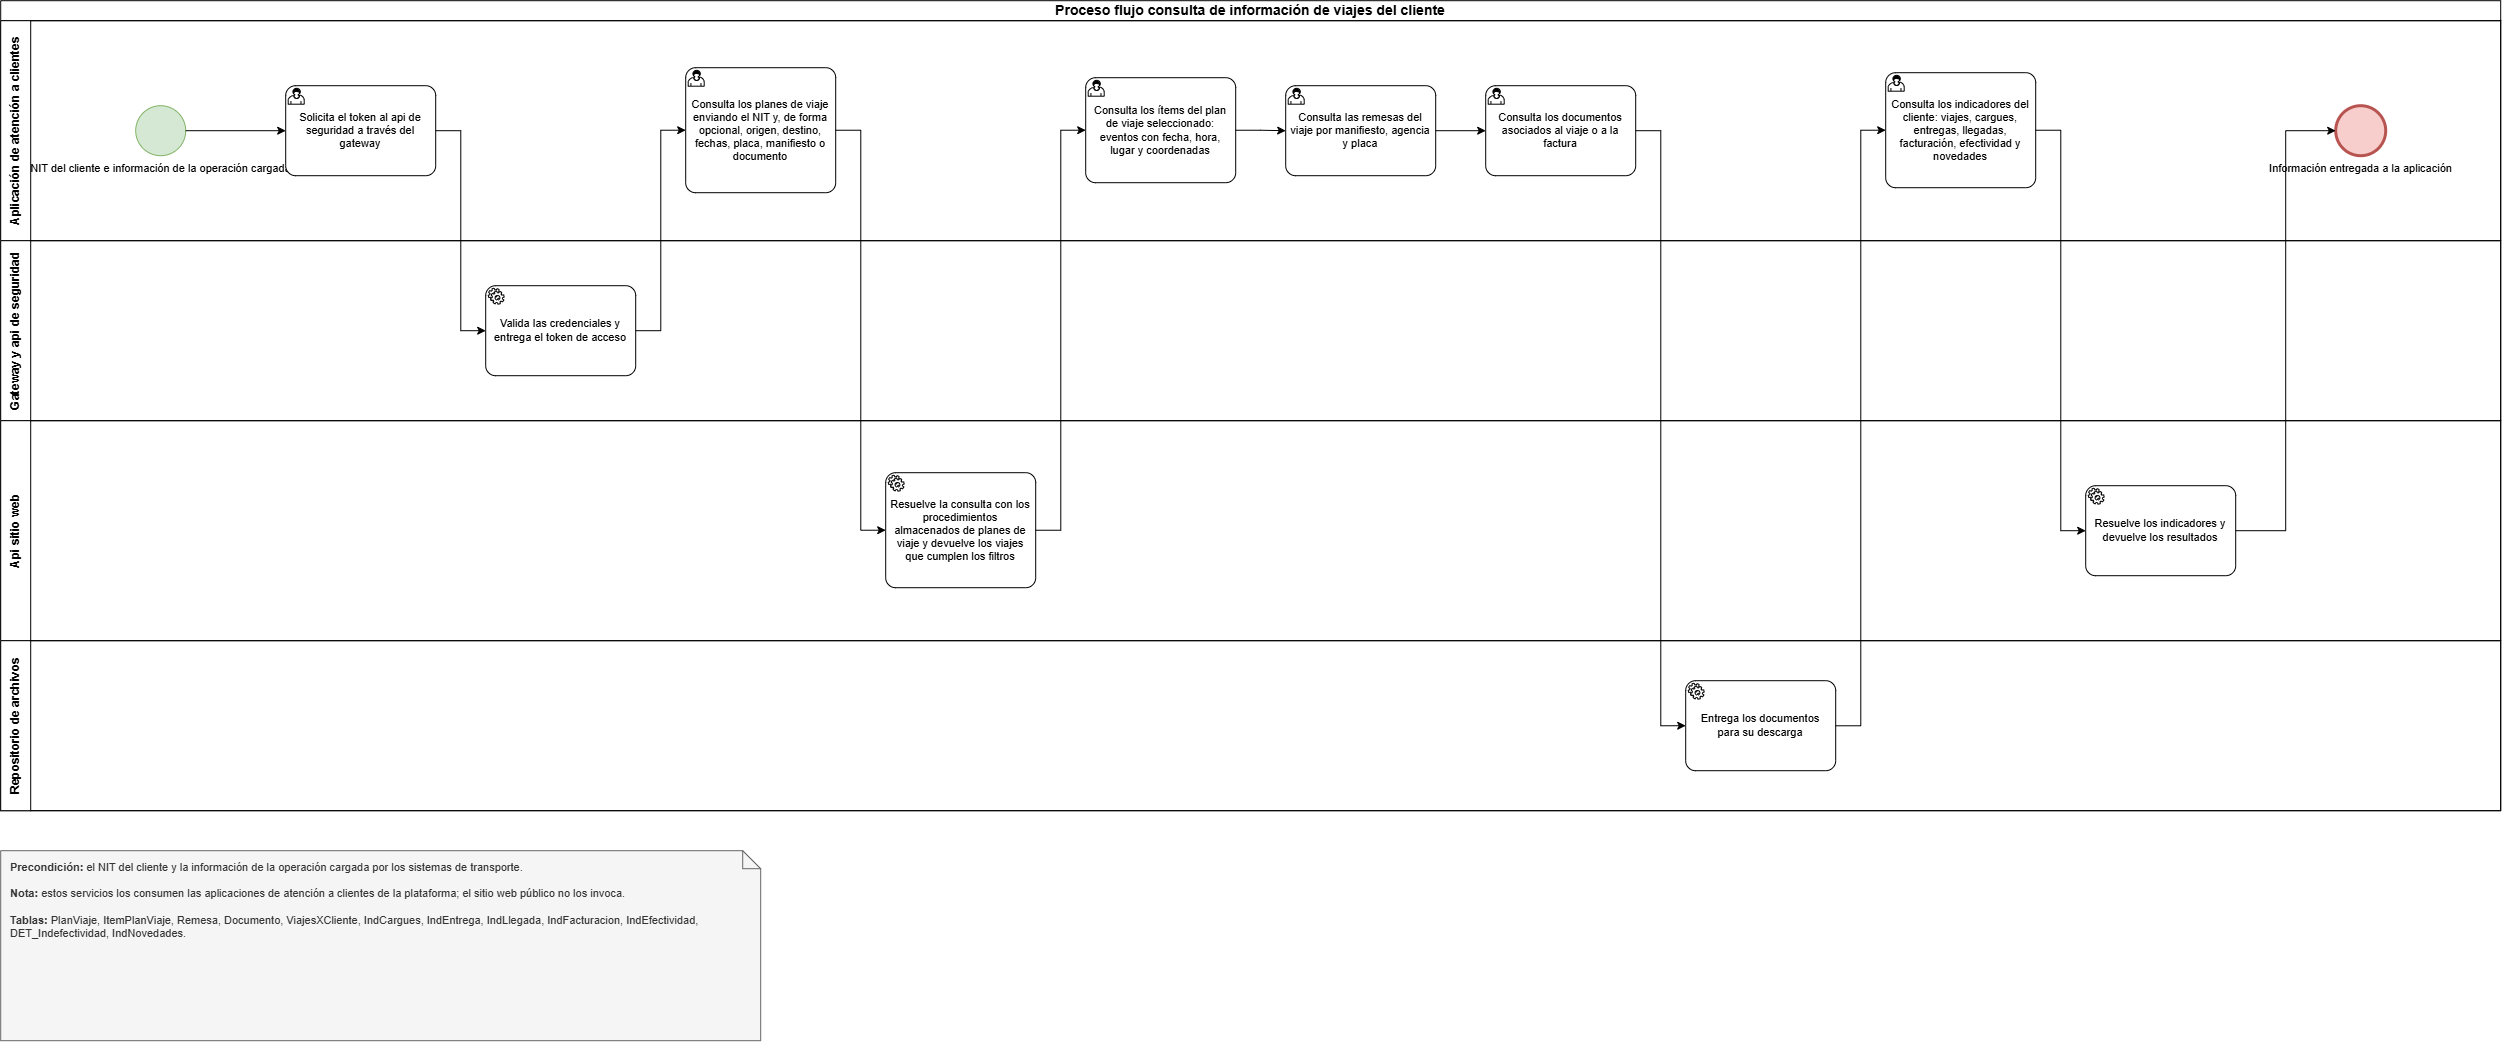

The diagram above was exported from draw.io. Its source (the exported page's mxGraphModel, read from the mxfile embedded in the PNG):
<mxGraphModel dx="2543" dy="1152" grid="1" gridSize="10" guides="1" tooltips="1" connect="1" arrows="1" fold="1" page="1" pageScale="1" pageWidth="1169" pageHeight="827" math="0" shadow="0">
  <root>
    <mxCell id="0" />
    <mxCell id="1" parent="0" />
    <mxCell id="p6_pool" parent="1" style="swimlane;html=1;childLayout=stackLayout;resizeParent=1;resizeParentMax=0;horizontal=1;startSize=20;horizontalStack=0;whiteSpace=wrap;labelBackgroundColor=none;fontSize=14;fontStyle=1;" value="Proceso flujo consulta de información de viajes del cliente" vertex="1">
      <mxGeometry height="810" width="2500" as="geometry" />
    </mxCell>
    <mxCell id="p6_1" parent="p6_pool" style="swimlane;html=1;startSize=30;horizontal=0;whiteSpace=wrap;labelBackgroundColor=none;fontSize=12;fontStyle=1;" value="Aplicación de atención a clientes" vertex="1">
      <mxGeometry height="220" width="2500" y="20" as="geometry" />
    </mxCell>
    <mxCell id="p6_5" parent="p6_1" style="points=[[0.145,0.145,0],[0.5,0,0],[0.855,0.145,0],[1,0.5,0],[0.855,0.855,0],[0.5,1,0],[0.145,0.855,0],[0,0.5,0]];shape=mxgraph.bpmn.event;html=1;verticalLabelPosition=bottom;labelBackgroundColor=none;verticalAlign=top;align=center;perimeter=ellipsePerimeter;outlineConnect=0;aspect=fixed;outline=standard;symbol=general;fillColor=#d5e8d4;strokeColor=#82b366;fontSize=11;" value="NIT del cliente e información de la operación cargada" vertex="1">
      <mxGeometry height="50" width="50" x="135" y="85" as="geometry" />
    </mxCell>
    <mxCell id="p6_6" parent="p6_1" style="points=[[0.25,0,0],[0.5,0,0],[0.75,0,0],[1,0.25,0],[1,0.5,0],[1,0.75,0],[0.75,1,0],[0.5,1,0],[0.25,1,0],[0,0.75,0],[0,0.5,0],[0,0.25,0]];shape=mxgraph.bpmn.task2;whiteSpace=wrap;rectStyle=rounded;size=10;html=1;container=0;expand=0;collapsible=0;taskMarker=user;labelBackgroundColor=none;fontSize=11;verticalAlign=middle;spacingLeft=4;spacingRight=4;" value="Solicita el token al api de seguridad a través del gateway" vertex="1">
      <mxGeometry height="90" width="150" x="285" y="65" as="geometry" />
    </mxCell>
    <mxCell id="p6_8" parent="p6_1" style="points=[[0.25,0,0],[0.5,0,0],[0.75,0,0],[1,0.25,0],[1,0.5,0],[1,0.75,0],[0.75,1,0],[0.5,1,0],[0.25,1,0],[0,0.75,0],[0,0.5,0],[0,0.25,0]];shape=mxgraph.bpmn.task2;whiteSpace=wrap;rectStyle=rounded;size=10;html=1;container=0;expand=0;collapsible=0;taskMarker=user;labelBackgroundColor=none;fontSize=11;verticalAlign=middle;spacingLeft=4;spacingRight=4;" value="Consulta los planes de viaje enviando el NIT y, de forma opcional, origen, destino, fechas, placa, manifiesto o documento" vertex="1">
      <mxGeometry height="125" width="150" x="685" y="47" as="geometry" />
    </mxCell>
    <mxCell id="p6_10" parent="p6_1" style="points=[[0.25,0,0],[0.5,0,0],[0.75,0,0],[1,0.25,0],[1,0.5,0],[1,0.75,0],[0.75,1,0],[0.5,1,0],[0.25,1,0],[0,0.75,0],[0,0.5,0],[0,0.25,0]];shape=mxgraph.bpmn.task2;whiteSpace=wrap;rectStyle=rounded;size=10;html=1;container=0;expand=0;collapsible=0;taskMarker=user;labelBackgroundColor=none;fontSize=11;verticalAlign=middle;spacingLeft=4;spacingRight=4;" value="Consulta los ítems del plan de viaje seleccionado: eventos con fecha, hora, lugar y coordenadas" vertex="1">
      <mxGeometry height="105" width="150" x="1085" y="57" as="geometry" />
    </mxCell>
    <mxCell id="p6_11" parent="p6_1" style="points=[[0.25,0,0],[0.5,0,0],[0.75,0,0],[1,0.25,0],[1,0.5,0],[1,0.75,0],[0.75,1,0],[0.5,1,0],[0.25,1,0],[0,0.75,0],[0,0.5,0],[0,0.25,0]];shape=mxgraph.bpmn.task2;whiteSpace=wrap;rectStyle=rounded;size=10;html=1;container=0;expand=0;collapsible=0;taskMarker=user;labelBackgroundColor=none;fontSize=11;verticalAlign=middle;spacingLeft=4;spacingRight=4;" value="Consulta las remesas del viaje por manifiesto, agencia y placa" vertex="1">
      <mxGeometry height="90" width="150" x="1285" y="65" as="geometry" />
    </mxCell>
    <mxCell id="p6_12" parent="p6_1" style="points=[[0.25,0,0],[0.5,0,0],[0.75,0,0],[1,0.25,0],[1,0.5,0],[1,0.75,0],[0.75,1,0],[0.5,1,0],[0.25,1,0],[0,0.75,0],[0,0.5,0],[0,0.25,0]];shape=mxgraph.bpmn.task2;whiteSpace=wrap;rectStyle=rounded;size=10;html=1;container=0;expand=0;collapsible=0;taskMarker=user;labelBackgroundColor=none;fontSize=11;verticalAlign=middle;spacingLeft=4;spacingRight=4;" value="Consulta los documentos asociados al viaje o a la factura" vertex="1">
      <mxGeometry height="90" width="150" x="1485" y="65" as="geometry" />
    </mxCell>
    <mxCell id="p6_14" parent="p6_1" style="points=[[0.25,0,0],[0.5,0,0],[0.75,0,0],[1,0.25,0],[1,0.5,0],[1,0.75,0],[0.75,1,0],[0.5,1,0],[0.25,1,0],[0,0.75,0],[0,0.5,0],[0,0.25,0]];shape=mxgraph.bpmn.task2;whiteSpace=wrap;rectStyle=rounded;size=10;html=1;container=0;expand=0;collapsible=0;taskMarker=user;labelBackgroundColor=none;fontSize=11;verticalAlign=middle;spacingLeft=4;spacingRight=4;" value="Consulta los indicadores del cliente: viajes, cargues, entregas, llegadas, facturación, efectividad y novedades" vertex="1">
      <mxGeometry height="115" width="150" x="1885" y="52" as="geometry" />
    </mxCell>
    <mxCell id="p6_16" parent="p6_1" style="points=[[0.145,0.145,0],[0.5,0,0],[0.855,0.145,0],[1,0.5,0],[0.855,0.855,0],[0.5,1,0],[0.145,0.855,0],[0,0.5,0]];shape=mxgraph.bpmn.event;html=1;verticalLabelPosition=bottom;labelBackgroundColor=none;verticalAlign=top;align=center;perimeter=ellipsePerimeter;outlineConnect=0;aspect=fixed;outline=end;symbol=general;fillColor=#f8cecc;strokeColor=#b85450;fontSize=11;" value="Información entregada a la aplicación" vertex="1">
      <mxGeometry height="50" width="50" x="2335" y="85" as="geometry" />
    </mxCell>
    <mxCell id="p6_2" parent="p6_pool" style="swimlane;html=1;startSize=30;horizontal=0;whiteSpace=wrap;labelBackgroundColor=none;fontSize=12;fontStyle=1;" value="Gateway y api de seguridad" vertex="1">
      <mxGeometry height="180" width="2500" y="240" as="geometry" />
    </mxCell>
    <mxCell id="p6_7" parent="p6_2" style="points=[[0.25,0,0],[0.5,0,0],[0.75,0,0],[1,0.25,0],[1,0.5,0],[1,0.75,0],[0.75,1,0],[0.5,1,0],[0.25,1,0],[0,0.75,0],[0,0.5,0],[0,0.25,0]];shape=mxgraph.bpmn.task2;whiteSpace=wrap;rectStyle=rounded;size=10;html=1;container=0;expand=0;collapsible=0;taskMarker=service;labelBackgroundColor=none;fontSize=11;verticalAlign=middle;spacingLeft=4;spacingRight=4;" value="Valida las credenciales y entrega el token de acceso" vertex="1">
      <mxGeometry height="90" width="150" x="485" y="45" as="geometry" />
    </mxCell>
    <mxCell id="p6_3" parent="p6_pool" style="swimlane;html=1;startSize=30;horizontal=0;whiteSpace=wrap;labelBackgroundColor=none;fontSize=12;fontStyle=1;" value="Api sitio web" vertex="1">
      <mxGeometry height="220" width="2500" y="420" as="geometry" />
    </mxCell>
    <mxCell id="p6_9" parent="p6_3" style="points=[[0.25,0,0],[0.5,0,0],[0.75,0,0],[1,0.25,0],[1,0.5,0],[1,0.75,0],[0.75,1,0],[0.5,1,0],[0.25,1,0],[0,0.75,0],[0,0.5,0],[0,0.25,0]];shape=mxgraph.bpmn.task2;whiteSpace=wrap;rectStyle=rounded;size=10;html=1;container=0;expand=0;collapsible=0;taskMarker=service;labelBackgroundColor=none;fontSize=11;verticalAlign=middle;spacingLeft=4;spacingRight=4;" value="Resuelve la consulta con los procedimientos almacenados de planes de viaje y devuelve los viajes que cumplen los filtros" vertex="1">
      <mxGeometry height="115" width="150" x="885" y="52" as="geometry" />
    </mxCell>
    <mxCell id="p6_15" parent="p6_3" style="points=[[0.25,0,0],[0.5,0,0],[0.75,0,0],[1,0.25,0],[1,0.5,0],[1,0.75,0],[0.75,1,0],[0.5,1,0],[0.25,1,0],[0,0.75,0],[0,0.5,0],[0,0.25,0]];shape=mxgraph.bpmn.task2;whiteSpace=wrap;rectStyle=rounded;size=10;html=1;container=0;expand=0;collapsible=0;taskMarker=service;labelBackgroundColor=none;fontSize=11;verticalAlign=middle;spacingLeft=4;spacingRight=4;" value="Resuelve los indicadores y devuelve los resultados" vertex="1">
      <mxGeometry height="90" width="150" x="2085" y="65" as="geometry" />
    </mxCell>
    <mxCell id="p6_4" parent="p6_pool" style="swimlane;html=1;startSize=30;horizontal=0;whiteSpace=wrap;labelBackgroundColor=none;fontSize=12;fontStyle=1;" value="Repositorio de archivos" vertex="1">
      <mxGeometry height="170" width="2500" y="640" as="geometry" />
    </mxCell>
    <mxCell id="p6_13" parent="p6_4" style="points=[[0.25,0,0],[0.5,0,0],[0.75,0,0],[1,0.25,0],[1,0.5,0],[1,0.75,0],[0.75,1,0],[0.5,1,0],[0.25,1,0],[0,0.75,0],[0,0.5,0],[0,0.25,0]];shape=mxgraph.bpmn.task2;whiteSpace=wrap;rectStyle=rounded;size=10;html=1;container=0;expand=0;collapsible=0;taskMarker=service;labelBackgroundColor=none;fontSize=11;verticalAlign=middle;spacingLeft=4;spacingRight=4;" value="Entrega los documentos para su descarga" vertex="1">
      <mxGeometry height="90" width="150" x="1685" y="40" as="geometry" />
    </mxCell>
    <mxCell id="p6_17" edge="1" parent="p6_pool" source="p6_5" style="edgeStyle=orthogonalEdgeStyle;rounded=0;orthogonalLoop=1;jettySize=auto;html=1;entryX=0;entryY=0.5;entryDx=0;entryDy=0;entryPerimeter=0;labelBackgroundColor=none;fontColor=default;fontSize=11;" target="p6_6" value="">
      <mxGeometry relative="1" as="geometry" />
    </mxCell>
    <mxCell id="p6_18" edge="1" parent="p6_pool" source="p6_6" style="edgeStyle=orthogonalEdgeStyle;rounded=0;orthogonalLoop=1;jettySize=auto;html=1;entryX=0;entryY=0.5;entryDx=0;entryDy=0;entryPerimeter=0;labelBackgroundColor=none;fontColor=default;fontSize=11;" target="p6_7" value="">
      <mxGeometry relative="1" as="geometry" />
    </mxCell>
    <mxCell id="p6_19" edge="1" parent="p6_pool" source="p6_7" style="edgeStyle=orthogonalEdgeStyle;rounded=0;orthogonalLoop=1;jettySize=auto;html=1;entryX=0;entryY=0.5;entryDx=0;entryDy=0;entryPerimeter=0;labelBackgroundColor=none;fontColor=default;fontSize=11;" target="p6_8" value="">
      <mxGeometry relative="1" as="geometry" />
    </mxCell>
    <mxCell id="p6_20" edge="1" parent="p6_pool" source="p6_8" style="edgeStyle=orthogonalEdgeStyle;rounded=0;orthogonalLoop=1;jettySize=auto;html=1;entryX=0;entryY=0.5;entryDx=0;entryDy=0;entryPerimeter=0;labelBackgroundColor=none;fontColor=default;fontSize=11;" target="p6_9" value="">
      <mxGeometry relative="1" as="geometry" />
    </mxCell>
    <mxCell id="p6_21" edge="1" parent="p6_pool" source="p6_9" style="edgeStyle=orthogonalEdgeStyle;rounded=0;orthogonalLoop=1;jettySize=auto;html=1;entryX=0;entryY=0.5;entryDx=0;entryDy=0;entryPerimeter=0;labelBackgroundColor=none;fontColor=default;fontSize=11;" target="p6_10" value="">
      <mxGeometry relative="1" as="geometry" />
    </mxCell>
    <mxCell id="p6_22" edge="1" parent="p6_pool" source="p6_10" style="edgeStyle=orthogonalEdgeStyle;rounded=0;orthogonalLoop=1;jettySize=auto;html=1;entryX=0;entryY=0.5;entryDx=0;entryDy=0;entryPerimeter=0;labelBackgroundColor=none;fontColor=default;fontSize=11;" target="p6_11" value="">
      <mxGeometry relative="1" as="geometry" />
    </mxCell>
    <mxCell id="p6_23" edge="1" parent="p6_pool" source="p6_11" style="edgeStyle=orthogonalEdgeStyle;rounded=0;orthogonalLoop=1;jettySize=auto;html=1;entryX=0;entryY=0.5;entryDx=0;entryDy=0;entryPerimeter=0;labelBackgroundColor=none;fontColor=default;fontSize=11;" target="p6_12" value="">
      <mxGeometry relative="1" as="geometry" />
    </mxCell>
    <mxCell id="p6_24" edge="1" parent="p6_pool" source="p6_12" style="edgeStyle=orthogonalEdgeStyle;rounded=0;orthogonalLoop=1;jettySize=auto;html=1;entryX=0;entryY=0.5;entryDx=0;entryDy=0;entryPerimeter=0;labelBackgroundColor=none;fontColor=default;fontSize=11;" target="p6_13" value="">
      <mxGeometry relative="1" as="geometry" />
    </mxCell>
    <mxCell id="p6_25" edge="1" parent="p6_pool" source="p6_13" style="edgeStyle=orthogonalEdgeStyle;rounded=0;orthogonalLoop=1;jettySize=auto;html=1;entryX=0;entryY=0.5;entryDx=0;entryDy=0;entryPerimeter=0;labelBackgroundColor=none;fontColor=default;fontSize=11;" target="p6_14" value="">
      <mxGeometry relative="1" as="geometry" />
    </mxCell>
    <mxCell id="p6_26" edge="1" parent="p6_pool" source="p6_14" style="edgeStyle=orthogonalEdgeStyle;rounded=0;orthogonalLoop=1;jettySize=auto;html=1;entryX=0;entryY=0.5;entryDx=0;entryDy=0;entryPerimeter=0;labelBackgroundColor=none;fontColor=default;fontSize=11;" target="p6_15" value="">
      <mxGeometry relative="1" as="geometry" />
    </mxCell>
    <mxCell id="p6_27" edge="1" parent="p6_pool" source="p6_15" style="edgeStyle=orthogonalEdgeStyle;rounded=0;orthogonalLoop=1;jettySize=auto;html=1;entryX=0;entryY=0.5;entryDx=0;entryDy=0;entryPerimeter=0;labelBackgroundColor=none;fontColor=default;fontSize=11;" target="p6_16" value="">
      <mxGeometry relative="1" as="geometry" />
    </mxCell>
    <mxCell id="p6_28" parent="1" style="shape=note;size=18;whiteSpace=wrap;html=1;align=left;verticalAlign=top;fontSize=11;spacingLeft=8;spacingTop=4;fillColor=#f5f5f5;strokeColor=#666666;fontColor=#333333;" value="&lt;b&gt;Precondición:&lt;/b&gt; el NIT del cliente y la información de la operación cargada por los sistemas de transporte.&lt;br&gt;&lt;br&gt;&lt;b&gt;Nota:&lt;/b&gt; estos servicios los consumen las aplicaciones de atención a clientes de la plataforma; el sitio web público no los invoca.&lt;br&gt;&lt;br&gt;&lt;b&gt;Tablas:&lt;/b&gt; PlanViaje, ItemPlanViaje, Remesa, Documento, ViajesXCliente, IndCargues, IndEntrega, IndLlegada, IndFacturacion, IndEfectividad, DET_Indefectividad, IndNovedades." vertex="1">
      <mxGeometry height="190" width="760" y="850" as="geometry" />
    </mxCell>
  </root>
</mxGraphModel>